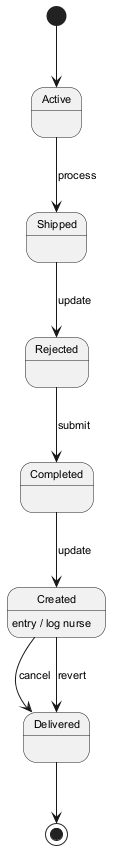

The diagram above was rendered by PlantUML. Its source (embedded in the PNG):
@startuml
skinparam monochrome true
skinparam defaultFontSize 11
[*] --> Active
Active --> Shipped : process
Shipped --> Rejected : update
Rejected --> Completed : submit
Completed --> Created : update
Created --> Delivered : cancel
Created : entry / log nurse
Created --> Delivered : revert
Delivered --> [*]
@enduml